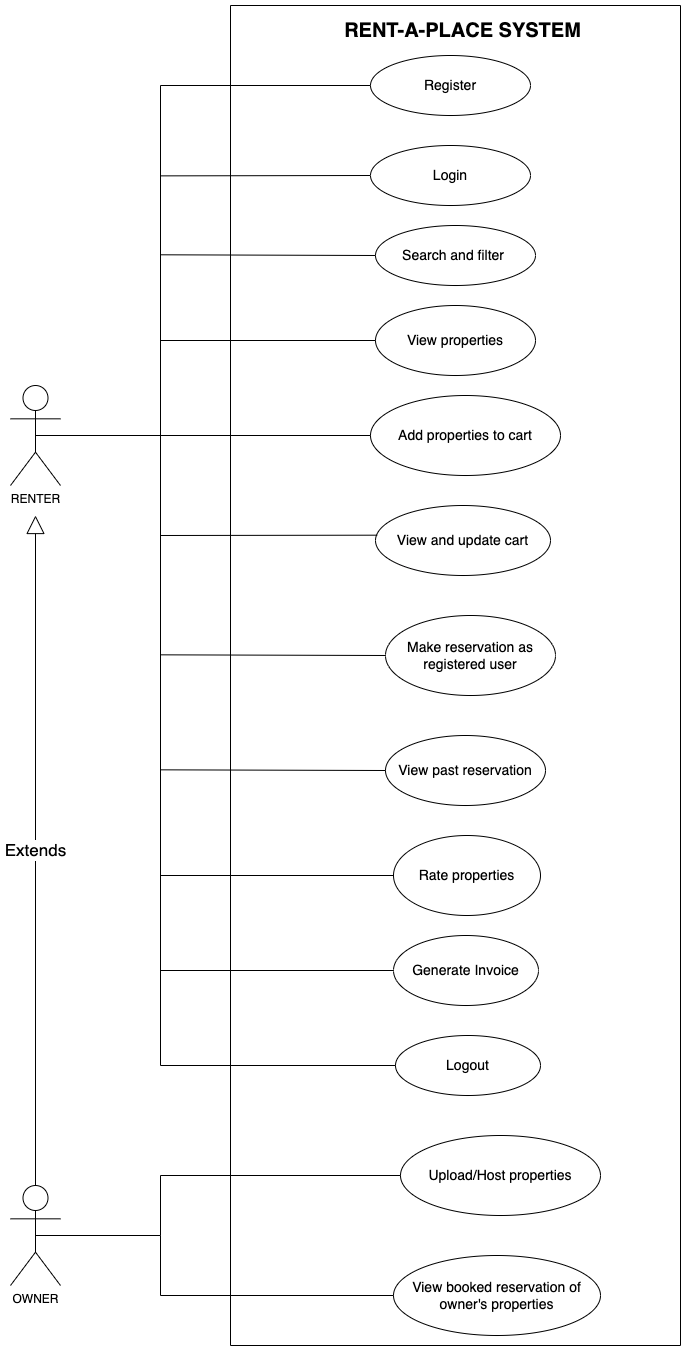

The diagram above was exported from draw.io. Its source (the exported page's mxGraphModel, read from the mxfile embedded in the PNG):
<mxGraphModel dx="2547" dy="908" grid="1" gridSize="10" guides="1" tooltips="1" connect="1" arrows="1" fold="1" page="1" pageScale="1" pageWidth="850" pageHeight="1100" math="0" shadow="0">
  <root>
    <mxCell id="0" />
    <mxCell id="1" parent="0" />
    <mxCell id="1mI6A1FExAwQQStSoIF8-1" value="&lt;font style=&quot;font-size: 14px;&quot;&gt;Register&lt;/font&gt;" style="ellipse;whiteSpace=wrap;html=1;" parent="1" vertex="1">
      <mxGeometry x="330" y="130" width="160" height="60" as="geometry" />
    </mxCell>
    <mxCell id="1mI6A1FExAwQQStSoIF8-7" value="RENTER" style="shape=umlActor;verticalLabelPosition=bottom;verticalAlign=top;html=1;outlineConnect=0;" parent="1" vertex="1">
      <mxGeometry x="-30" y="460" width="50" height="100" as="geometry" />
    </mxCell>
    <mxCell id="1mI6A1FExAwQQStSoIF8-8" value="" style="swimlane;startSize=0;" parent="1" vertex="1">
      <mxGeometry x="190" y="80" width="450" height="1340" as="geometry" />
    </mxCell>
    <mxCell id="1mI6A1FExAwQQStSoIF8-9" value="&lt;font style=&quot;font-size: 14px;&quot;&gt;View past reservation&lt;/font&gt;" style="ellipse;whiteSpace=wrap;html=1;" parent="1mI6A1FExAwQQStSoIF8-8" vertex="1">
      <mxGeometry x="155" y="730" width="160" height="70" as="geometry" />
    </mxCell>
    <mxCell id="1mI6A1FExAwQQStSoIF8-10" value="&lt;font style=&quot;font-size: 14px;&quot;&gt;Rate properties&lt;/font&gt;" style="ellipse;whiteSpace=wrap;html=1;" parent="1mI6A1FExAwQQStSoIF8-8" vertex="1">
      <mxGeometry x="163" y="830" width="147" height="80" as="geometry" />
    </mxCell>
    <mxCell id="1mI6A1FExAwQQStSoIF8-11" value="&lt;font style=&quot;font-size: 14px;&quot;&gt;Upload/Host properties&lt;/font&gt;" style="ellipse;whiteSpace=wrap;html=1;" parent="1mI6A1FExAwQQStSoIF8-8" vertex="1">
      <mxGeometry x="170" y="1130" width="200" height="80" as="geometry" />
    </mxCell>
    <mxCell id="1mI6A1FExAwQQStSoIF8-12" value="&lt;font style=&quot;font-size: 14px;&quot;&gt;View booked reservation of owner's properties&lt;/font&gt;" style="ellipse;whiteSpace=wrap;html=1;" parent="1mI6A1FExAwQQStSoIF8-8" vertex="1">
      <mxGeometry x="163" y="1250" width="207" height="80" as="geometry" />
    </mxCell>
    <mxCell id="1mI6A1FExAwQQStSoIF8-13" value="RENT-A-PLACE SYSTEM" style="text;align=center;fontStyle=1;verticalAlign=middle;spacingLeft=3;spacingRight=3;strokeColor=none;rotatable=0;points=[[0,0.5],[1,0.5]];portConstraint=eastwest;fontSize=20;" parent="1mI6A1FExAwQQStSoIF8-8" vertex="1">
      <mxGeometry x="87.5" y="10" width="290" height="26" as="geometry" />
    </mxCell>
    <mxCell id="1mI6A1FExAwQQStSoIF8-14" value="&lt;font style=&quot;font-size: 14px;&quot;&gt;View and update cart&lt;/font&gt;" style="ellipse;whiteSpace=wrap;html=1;" parent="1mI6A1FExAwQQStSoIF8-8" vertex="1">
      <mxGeometry x="145" y="500" width="175" height="70" as="geometry" />
    </mxCell>
    <mxCell id="N4Rr7F2VjJAht_CTwgAR-1" value="&lt;font style=&quot;font-size: 14px;&quot;&gt;Generate Invoice&lt;/font&gt;" style="ellipse;whiteSpace=wrap;html=1;" parent="1mI6A1FExAwQQStSoIF8-8" vertex="1">
      <mxGeometry x="163" y="930" width="145" height="70" as="geometry" />
    </mxCell>
    <mxCell id="N4Rr7F2VjJAht_CTwgAR-6" value="&lt;font style=&quot;font-size: 14px;&quot;&gt;Logout&lt;/font&gt;" style="ellipse;whiteSpace=wrap;html=1;" parent="1mI6A1FExAwQQStSoIF8-8" vertex="1">
      <mxGeometry x="165" y="1030" width="145" height="60" as="geometry" />
    </mxCell>
    <mxCell id="N4Rr7F2VjJAht_CTwgAR-15" value="" style="endArrow=none;html=1;rounded=0;" parent="1mI6A1FExAwQQStSoIF8-8" target="1mI6A1FExAwQQStSoIF8-5" edge="1">
      <mxGeometry width="50" height="50" relative="1" as="geometry">
        <mxPoint x="-70" y="430" as="sourcePoint" />
        <mxPoint x="130" y="389.9999999999999" as="targetPoint" />
      </mxGeometry>
    </mxCell>
    <mxCell id="1mI6A1FExAwQQStSoIF8-5" value="&lt;font style=&quot;font-size: 14px;&quot;&gt;Add properties to cart&lt;/font&gt;" style="ellipse;whiteSpace=wrap;html=1;" parent="1mI6A1FExAwQQStSoIF8-8" vertex="1">
      <mxGeometry x="140" y="390" width="190" height="80" as="geometry" />
    </mxCell>
    <mxCell id="1mI6A1FExAwQQStSoIF8-6" value="&lt;font style=&quot;font-size: 14px;&quot;&gt;Make reservation as registered user&lt;/font&gt;" style="ellipse;whiteSpace=wrap;html=1;" parent="1mI6A1FExAwQQStSoIF8-8" vertex="1">
      <mxGeometry x="155" y="610" width="170" height="80" as="geometry" />
    </mxCell>
    <mxCell id="N4Rr7F2VjJAht_CTwgAR-16" value="" style="endArrow=none;html=1;rounded=0;entryX=0.01;entryY=0.424;entryDx=0;entryDy=0;entryPerimeter=0;" parent="1mI6A1FExAwQQStSoIF8-8" target="1mI6A1FExAwQQStSoIF8-14" edge="1">
      <mxGeometry width="50" height="50" relative="1" as="geometry">
        <mxPoint x="-70" y="530" as="sourcePoint" />
        <mxPoint x="140" y="479.9999999999999" as="targetPoint" />
      </mxGeometry>
    </mxCell>
    <mxCell id="N4Rr7F2VjJAht_CTwgAR-18" value="" style="endArrow=none;html=1;rounded=0;entryX=0;entryY=0.5;entryDx=0;entryDy=0;" parent="1mI6A1FExAwQQStSoIF8-8" edge="1">
      <mxGeometry width="50" height="50" relative="1" as="geometry">
        <mxPoint x="-70" y="170.37" as="sourcePoint" />
        <mxPoint x="140" y="169.9999999999999" as="targetPoint" />
      </mxGeometry>
    </mxCell>
    <mxCell id="1mI6A1FExAwQQStSoIF8-4" value="&lt;font style=&quot;font-size: 14px;&quot;&gt;View properties&lt;/font&gt;" style="ellipse;whiteSpace=wrap;html=1;" parent="1mI6A1FExAwQQStSoIF8-8" vertex="1">
      <mxGeometry x="145" y="300" width="160" height="70" as="geometry" />
    </mxCell>
    <mxCell id="1mI6A1FExAwQQStSoIF8-2" value="&lt;font style=&quot;font-size: 14px;&quot;&gt;Login&lt;/font&gt;" style="ellipse;whiteSpace=wrap;html=1;" parent="1mI6A1FExAwQQStSoIF8-8" vertex="1">
      <mxGeometry x="140" y="140" width="160" height="60" as="geometry" />
    </mxCell>
    <mxCell id="N4Rr7F2VjJAht_CTwgAR-19" value="" style="endArrow=none;html=1;rounded=0;entryX=0;entryY=0.5;entryDx=0;entryDy=0;" parent="1mI6A1FExAwQQStSoIF8-8" target="1mI6A1FExAwQQStSoIF8-6" edge="1">
      <mxGeometry width="50" height="50" relative="1" as="geometry">
        <mxPoint x="-70" y="649.33" as="sourcePoint" />
        <mxPoint x="140" y="650.33" as="targetPoint" />
      </mxGeometry>
    </mxCell>
    <mxCell id="1mI6A1FExAwQQStSoIF8-3" value="&lt;font style=&quot;font-size: 14px;&quot;&gt;Search and filter&amp;nbsp;&lt;/font&gt;" style="ellipse;whiteSpace=wrap;html=1;" parent="1mI6A1FExAwQQStSoIF8-8" vertex="1">
      <mxGeometry x="145" y="220" width="160" height="60" as="geometry" />
    </mxCell>
    <mxCell id="N4Rr7F2VjJAht_CTwgAR-14" value="" style="endArrow=none;html=1;rounded=0;entryX=0;entryY=0.5;entryDx=0;entryDy=0;" parent="1mI6A1FExAwQQStSoIF8-8" target="1mI6A1FExAwQQStSoIF8-4" edge="1">
      <mxGeometry width="50" height="50" relative="1" as="geometry">
        <mxPoint x="-70" y="335" as="sourcePoint" />
        <mxPoint x="140" y="324.2899999999999" as="targetPoint" />
      </mxGeometry>
    </mxCell>
    <mxCell id="N4Rr7F2VjJAht_CTwgAR-13" value="" style="endArrow=none;html=1;rounded=0;entryX=0;entryY=0.5;entryDx=0;entryDy=0;" parent="1mI6A1FExAwQQStSoIF8-8" target="1mI6A1FExAwQQStSoIF8-3" edge="1">
      <mxGeometry width="50" height="50" relative="1" as="geometry">
        <mxPoint x="-70" y="249.29000000000002" as="sourcePoint" />
        <mxPoint x="140" y="249.2899999999999" as="targetPoint" />
      </mxGeometry>
    </mxCell>
    <mxCell id="N4Rr7F2VjJAht_CTwgAR-21" value="" style="endArrow=none;html=1;rounded=0;entryX=0;entryY=0.5;entryDx=0;entryDy=0;" parent="1mI6A1FExAwQQStSoIF8-8" target="1mI6A1FExAwQQStSoIF8-9" edge="1">
      <mxGeometry width="50" height="50" relative="1" as="geometry">
        <mxPoint x="-70" y="764.3299999999999" as="sourcePoint" />
        <mxPoint x="140" y="765.3299999999999" as="targetPoint" />
      </mxGeometry>
    </mxCell>
    <mxCell id="N4Rr7F2VjJAht_CTwgAR-22" value="" style="endArrow=none;html=1;rounded=0;entryX=0;entryY=0.5;entryDx=0;entryDy=0;" parent="1mI6A1FExAwQQStSoIF8-8" target="1mI6A1FExAwQQStSoIF8-10" edge="1">
      <mxGeometry width="50" height="50" relative="1" as="geometry">
        <mxPoint x="-70" y="870" as="sourcePoint" />
        <mxPoint x="140.00000000000023" y="880.67" as="targetPoint" />
      </mxGeometry>
    </mxCell>
    <mxCell id="N4Rr7F2VjJAht_CTwgAR-23" value="" style="endArrow=none;html=1;rounded=0;entryX=0;entryY=0.5;entryDx=0;entryDy=0;" parent="1mI6A1FExAwQQStSoIF8-8" target="N4Rr7F2VjJAht_CTwgAR-1" edge="1">
      <mxGeometry width="50" height="50" relative="1" as="geometry">
        <mxPoint x="-70" y="965" as="sourcePoint" />
        <mxPoint x="150.00000000000023" y="959.9999999999998" as="targetPoint" />
      </mxGeometry>
    </mxCell>
    <mxCell id="N4Rr7F2VjJAht_CTwgAR-25" value="" style="endArrow=none;html=1;rounded=0;fontSize=14;exitX=0;exitY=0.5;exitDx=0;exitDy=0;entryX=0;entryY=0.5;entryDx=0;entryDy=0;" parent="1mI6A1FExAwQQStSoIF8-8" source="1mI6A1FExAwQQStSoIF8-12" target="1mI6A1FExAwQQStSoIF8-11" edge="1">
      <mxGeometry width="50" height="50" relative="1" as="geometry">
        <mxPoint x="-70" y="1280" as="sourcePoint" />
        <mxPoint x="-70" y="1120" as="targetPoint" />
        <Array as="points">
          <mxPoint x="-70" y="1290" />
          <mxPoint x="-70" y="1230" />
          <mxPoint x="-70" y="1170" />
        </Array>
      </mxGeometry>
    </mxCell>
    <mxCell id="1mI6A1FExAwQQStSoIF8-24" value="OWNER" style="shape=umlActor;verticalLabelPosition=bottom;verticalAlign=top;html=1;outlineConnect=0;" parent="1" vertex="1">
      <mxGeometry x="-30" y="1260" width="50" height="100" as="geometry" />
    </mxCell>
    <mxCell id="1mI6A1FExAwQQStSoIF8-25" value="&lt;font style=&quot;font-size: 17px;&quot;&gt;Extends&lt;/font&gt;" style="endArrow=block;endSize=16;endFill=0;html=1;rounded=0;exitX=0.5;exitY=0;exitDx=0;exitDy=0;exitPerimeter=0;" parent="1" source="1mI6A1FExAwQQStSoIF8-24" edge="1">
      <mxGeometry width="160" relative="1" as="geometry">
        <mxPoint x="10" y="760" as="sourcePoint" />
        <mxPoint x="-5" y="590" as="targetPoint" />
      </mxGeometry>
    </mxCell>
    <mxCell id="N4Rr7F2VjJAht_CTwgAR-8" value="" style="endArrow=none;html=1;rounded=0;exitX=0.5;exitY=0.5;exitDx=0;exitDy=0;exitPerimeter=0;" parent="1" source="1mI6A1FExAwQQStSoIF8-7" edge="1">
      <mxGeometry width="50" height="50" relative="1" as="geometry">
        <mxPoint x="130" y="580" as="sourcePoint" />
        <mxPoint x="120" y="510" as="targetPoint" />
      </mxGeometry>
    </mxCell>
    <mxCell id="N4Rr7F2VjJAht_CTwgAR-9" value="" style="endArrow=none;html=1;rounded=0;exitX=0;exitY=0.5;exitDx=0;exitDy=0;entryX=0;entryY=0.5;entryDx=0;entryDy=0;" parent="1" source="N4Rr7F2VjJAht_CTwgAR-6" target="1mI6A1FExAwQQStSoIF8-1" edge="1">
      <mxGeometry width="50" height="50" relative="1" as="geometry">
        <mxPoint x="80" y="950" as="sourcePoint" />
        <mxPoint x="80" y="240" as="targetPoint" />
        <Array as="points">
          <mxPoint x="120" y="1140" />
          <mxPoint x="120" y="160" />
        </Array>
      </mxGeometry>
    </mxCell>
    <mxCell id="N4Rr7F2VjJAht_CTwgAR-24" value="" style="endArrow=none;html=1;rounded=0;fontSize=14;exitX=0.5;exitY=0.5;exitDx=0;exitDy=0;exitPerimeter=0;" parent="1" source="1mI6A1FExAwQQStSoIF8-24" edge="1">
      <mxGeometry width="50" height="50" relative="1" as="geometry">
        <mxPoint x="60" y="1300" as="sourcePoint" />
        <mxPoint x="120" y="1310" as="targetPoint" />
      </mxGeometry>
    </mxCell>
  </root>
</mxGraphModel>